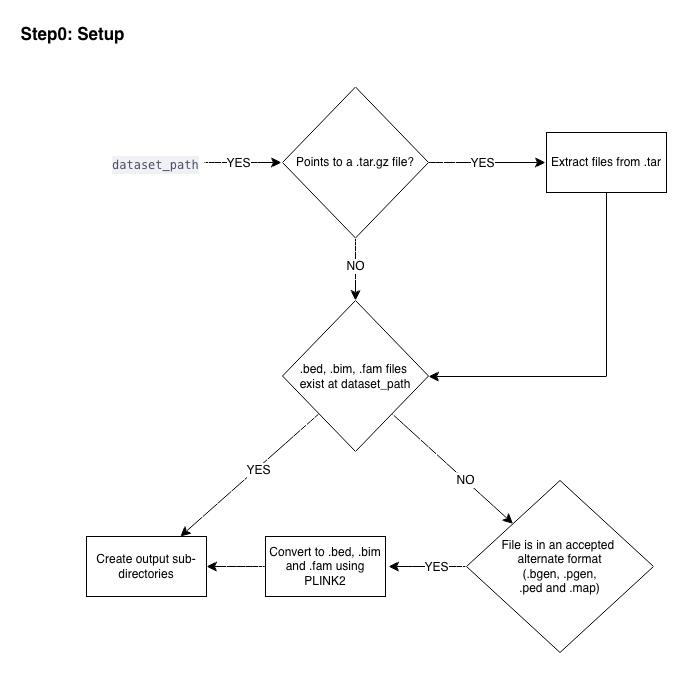

The diagram above was exported from draw.io. Its source (the exported page's mxGraphModel, read from the mxfile embedded in the PNG):
<mxGraphModel dx="1826" dy="1312" grid="0" gridSize="10" guides="1" tooltips="1" connect="1" arrows="1" fold="1" page="0" pageScale="1" pageWidth="850" pageHeight="1100" math="0" shadow="0">
  <root>
    <mxCell id="0" />
    <mxCell id="1" parent="0" />
    <mxCell id="q7qqht7Q6Z6D9SfDIJX1-3" edge="1" parent="1" source="q7qqht7Q6Z6D9SfDIJX1-2" style="edgeStyle=none;curved=1;rounded=0;orthogonalLoop=1;jettySize=auto;html=1;exitX=1;exitY=0.5;exitDx=0;exitDy=0;fontSize=12;startSize=8;endSize=8;">
      <mxGeometry relative="1" as="geometry">
        <mxPoint x="39" y="17" as="targetPoint" />
      </mxGeometry>
    </mxCell>
    <mxCell id="q7qqht7Q6Z6D9SfDIJX1-9" connectable="0" parent="q7qqht7Q6Z6D9SfDIJX1-3" style="edgeLabel;html=1;align=center;verticalAlign=middle;resizable=0;points=[];fontSize=12;" value="YES" vertex="1">
      <mxGeometry relative="1" as="geometry">
        <mxPoint x="-6" as="offset" />
      </mxGeometry>
    </mxCell>
    <mxCell id="q7qqht7Q6Z6D9SfDIJX1-2" parent="1" style="text;whiteSpace=wrap;html=1;" value="&lt;div style=&quot;font-style: normal; font-variant-caps: normal; font-weight: normal; letter-spacing: normal; orphans: auto; text-align: start; text-indent: 0px; text-transform: none; widows: auto; word-spacing: 0px; -webkit-text-stroke-width: 0px; text-decoration: none; color: rgb(76, 79, 105); background-color: rgb(239, 241, 245); font-family: Menlo, Monaco, &amp;quot;Courier New&amp;quot;, monospace; font-size: 12px; line-height: 18px; white-space: pre;&quot;&gt;&lt;div&gt;&lt;span style=&quot;color: rgb(76, 79, 105);&quot;&gt;dataset_path&lt;/span&gt;&lt;/div&gt;&lt;/div&gt;" vertex="1">
      <mxGeometry height="26" width="94" x="-132" y="4" as="geometry" />
    </mxCell>
    <mxCell id="q7qqht7Q6Z6D9SfDIJX1-16" edge="1" parent="1" source="q7qqht7Q6Z6D9SfDIJX1-4" style="edgeStyle=none;curved=1;rounded=0;orthogonalLoop=1;jettySize=auto;html=1;fontSize=12;startSize=8;endSize=8;exitX=0;exitY=1;exitDx=0;exitDy=0;" target="q7qqht7Q6Z6D9SfDIJX1-15" value="">
      <mxGeometry relative="1" as="geometry">
        <mxPoint x="26.5" y="270" as="sourcePoint" />
      </mxGeometry>
    </mxCell>
    <mxCell id="q7qqht7Q6Z6D9SfDIJX1-17" connectable="0" parent="q7qqht7Q6Z6D9SfDIJX1-16" style="edgeLabel;html=1;align=center;verticalAlign=middle;resizable=0;points=[];fontSize=12;" value="YES" vertex="1">
      <mxGeometry relative="1" x="-0.1058" y="1" as="geometry">
        <mxPoint as="offset" />
      </mxGeometry>
    </mxCell>
    <mxCell id="q7qqht7Q6Z6D9SfDIJX1-18" edge="1" parent="1" source="q7qqht7Q6Z6D9SfDIJX1-4" style="edgeStyle=none;curved=1;rounded=0;orthogonalLoop=1;jettySize=auto;html=1;exitX=1;exitY=1;exitDx=0;exitDy=0;fontSize=12;startSize=8;endSize=8;" target="q7qqht7Q6Z6D9SfDIJX1-21">
      <mxGeometry relative="1" as="geometry">
        <mxPoint x="233" y="368" as="targetPoint" />
      </mxGeometry>
    </mxCell>
    <mxCell id="q7qqht7Q6Z6D9SfDIJX1-20" connectable="0" parent="q7qqht7Q6Z6D9SfDIJX1-18" style="edgeLabel;html=1;align=center;verticalAlign=middle;resizable=0;points=[];fontSize=12;" value="NO" vertex="1">
      <mxGeometry relative="1" x="0.2028" as="geometry">
        <mxPoint as="offset" />
      </mxGeometry>
    </mxCell>
    <mxCell id="q7qqht7Q6Z6D9SfDIJX1-4" parent="1" style="rhombus;whiteSpace=wrap;html=1;" value=".bed, .bim, .fam files&amp;nbsp;&lt;div&gt;exist at dataset_path&lt;/div&gt;" vertex="1">
      <mxGeometry height="151" width="146" x="40" y="155" as="geometry" />
    </mxCell>
    <mxCell id="q7qqht7Q6Z6D9SfDIJX1-7" edge="1" parent="1" source="q7qqht7Q6Z6D9SfDIJX1-5" style="edgeStyle=none;curved=1;rounded=0;orthogonalLoop=1;jettySize=auto;html=1;fontSize=12;startSize=8;endSize=8;" value="">
      <mxGeometry relative="1" as="geometry">
        <mxPoint x="303" y="17" as="targetPoint" />
      </mxGeometry>
    </mxCell>
    <mxCell id="q7qqht7Q6Z6D9SfDIJX1-11" connectable="0" parent="q7qqht7Q6Z6D9SfDIJX1-7" style="edgeLabel;html=1;align=center;verticalAlign=middle;resizable=0;points=[];fontSize=12;" value="YES" vertex="1">
      <mxGeometry relative="1" x="-0.094" as="geometry">
        <mxPoint as="offset" />
      </mxGeometry>
    </mxCell>
    <mxCell id="q7qqht7Q6Z6D9SfDIJX1-8" edge="1" parent="1" source="q7qqht7Q6Z6D9SfDIJX1-5" style="edgeStyle=none;curved=1;rounded=0;orthogonalLoop=1;jettySize=auto;html=1;exitX=0.5;exitY=1;exitDx=0;exitDy=0;fontSize=12;startSize=8;endSize=8;" target="q7qqht7Q6Z6D9SfDIJX1-4">
      <mxGeometry relative="1" as="geometry" />
    </mxCell>
    <mxCell id="q7qqht7Q6Z6D9SfDIJX1-10" connectable="0" parent="q7qqht7Q6Z6D9SfDIJX1-8" style="edgeLabel;html=1;align=center;verticalAlign=middle;resizable=0;points=[];fontSize=12;" value="NO" vertex="1">
      <mxGeometry relative="1" x="-0.12" y="-1" as="geometry">
        <mxPoint as="offset" />
      </mxGeometry>
    </mxCell>
    <mxCell id="q7qqht7Q6Z6D9SfDIJX1-5" parent="1" style="rhombus;whiteSpace=wrap;html=1;" value="Points to a .tar.gz file?" vertex="1">
      <mxGeometry height="151" width="146" x="40" y="-58.5" as="geometry" />
    </mxCell>
    <mxCell id="q7qqht7Q6Z6D9SfDIJX1-13" parent="1" style="rounded=0;whiteSpace=wrap;html=1;" value="Extract files from .tar" vertex="1">
      <mxGeometry height="60" width="120" x="304" y="-13" as="geometry" />
    </mxCell>
    <mxCell id="q7qqht7Q6Z6D9SfDIJX1-14" edge="1" parent="1" source="q7qqht7Q6Z6D9SfDIJX1-13" style="endArrow=classic;html=1;rounded=0;fontSize=12;startSize=8;endSize=8;exitX=0.5;exitY=1;exitDx=0;exitDy=0;entryX=1;entryY=0.5;entryDx=0;entryDy=0;edgeStyle=elbowEdgeStyle;elbow=vertical;" target="q7qqht7Q6Z6D9SfDIJX1-4" value="">
      <mxGeometry height="50" relative="1" width="50" as="geometry">
        <Array as="points">
          <mxPoint x="281" y="231" />
        </Array>
        <mxPoint x="175" y="400" as="sourcePoint" />
        <mxPoint x="225" y="350" as="targetPoint" />
      </mxGeometry>
    </mxCell>
    <mxCell id="q7qqht7Q6Z6D9SfDIJX1-15" parent="1" style="whiteSpace=wrap;html=1;" value="Create output sub-directories" vertex="1">
      <mxGeometry height="60" width="120" x="-156" y="391" as="geometry" />
    </mxCell>
    <mxCell id="q7qqht7Q6Z6D9SfDIJX1-22" edge="1" parent="1" source="q7qqht7Q6Z6D9SfDIJX1-21" style="edgeStyle=none;curved=1;rounded=0;orthogonalLoop=1;jettySize=auto;html=1;exitX=0;exitY=0.5;exitDx=0;exitDy=0;fontSize=12;startSize=8;endSize=8;">
      <mxGeometry relative="1" as="geometry">
        <mxPoint x="146" y="421" as="targetPoint" />
      </mxGeometry>
    </mxCell>
    <mxCell id="q7qqht7Q6Z6D9SfDIJX1-23" connectable="0" parent="q7qqht7Q6Z6D9SfDIJX1-22" style="edgeLabel;html=1;align=center;verticalAlign=middle;resizable=0;points=[];fontSize=12;" value="YES" vertex="1">
      <mxGeometry relative="1" x="-0.2051" y="3" as="geometry">
        <mxPoint y="-3" as="offset" />
      </mxGeometry>
    </mxCell>
    <mxCell id="q7qqht7Q6Z6D9SfDIJX1-21" parent="1" style="rhombus;whiteSpace=wrap;html=1;" value="File is in an accepted&amp;nbsp;&lt;div&gt;alternate format&lt;div&gt;(.bgen, .pgen,&lt;/div&gt;&lt;div&gt;.ped and .map)&lt;/div&gt;&lt;/div&gt;" vertex="1">
      <mxGeometry height="172" width="187" x="224" y="335" as="geometry" />
    </mxCell>
    <mxCell id="q7qqht7Q6Z6D9SfDIJX1-25" edge="1" parent="1" source="q7qqht7Q6Z6D9SfDIJX1-24" style="edgeStyle=none;curved=1;rounded=0;orthogonalLoop=1;jettySize=auto;html=1;exitX=0;exitY=0.5;exitDx=0;exitDy=0;fontSize=12;startSize=8;endSize=8;" target="q7qqht7Q6Z6D9SfDIJX1-15">
      <mxGeometry relative="1" as="geometry" />
    </mxCell>
    <mxCell id="q7qqht7Q6Z6D9SfDIJX1-24" parent="1" style="whiteSpace=wrap;html=1;" value="Convert to .bed, .bim and .fam using PLINK2" vertex="1">
      <mxGeometry height="60" width="120" x="23" y="391" as="geometry" />
    </mxCell>
    <mxCell id="q7qqht7Q6Z6D9SfDIJX1-26" connectable="0" parent="1" style="edgeLabel;html=1;align=center;verticalAlign=middle;resizable=0;points=[];fontSize=12;" value="&lt;b&gt;&lt;font style=&quot;font-size: 17px;&quot;&gt;Step0: Setup&lt;/font&gt;&lt;/b&gt;" vertex="1">
      <mxGeometry x="-49" y="-125" as="geometry">
        <mxPoint x="-122" y="13" as="offset" />
      </mxGeometry>
    </mxCell>
  </root>
</mxGraphModel>